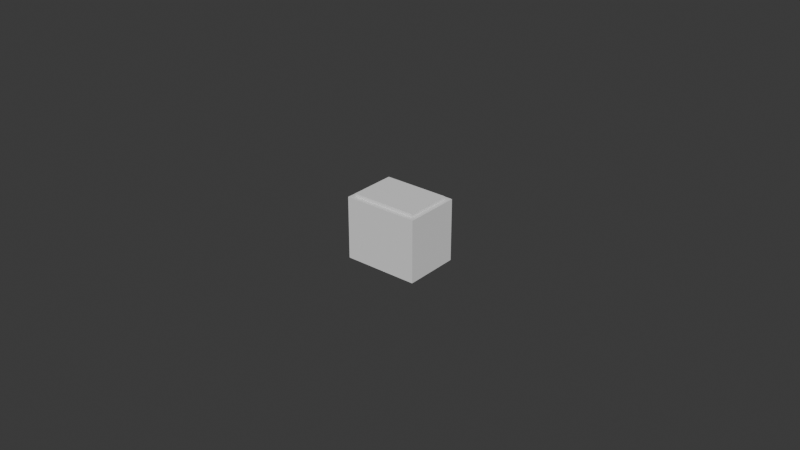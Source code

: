 # Source: kapcsolo_doboz.blend  (saved by Blender 4.3.34; exported with 4.5.12 LTS)
import bpy
from mathutils import Matrix  # noqa: F401  (used for matrix-valued properties, if any)

bpy.ops.wm.read_factory_settings(use_empty=True)
scene = bpy.context.scene
scene.name = 'Scene'

# ---- world
world_world = bpy.data.worlds.new('World'); scene.world = world_world
world_world.use_nodes = True; world_world.node_tree.nodes.clear()
_N = world_world.node_tree.nodes; _L = world_world.node_tree.links
n0 = _N.new('ShaderNodeOutputWorld'); n0.name = 'World Output'; n0.location = (300, 300)
n1 = _N.new('ShaderNodeBackground'); n1.name = 'Background'; n1.location = (10, 300)
n1.inputs[0].default_value = (0.05088, 0.05088, 0.05088, 1.0)
_L.new(n1.outputs[0], n0.inputs[0])
n0.is_active_output = True
world_world.color = (0.05088, 0.05088, 0.05088)
world_world.use_sun_shadow = False
world_world.sun_shadow_jitter_overblur = 0.0

# ---- meshes
me_cube_001 = bpy.data.meshes.new('Cube.001')
me_cube_001.from_pydata([(-1.0, -1.0, -1.0), (-1.0, -1.0, 1.0), (-1.0, 1.0, -1.0), (-1.0, 1.0, 1.0), (1.0, -1.0, -1.0), (1.0, -1.0, 1.0), (1.0, 1.0, -1.0), (1.0, 1.0, 1.0), (-0.6982, 1.0, -1.0), (-0.7832, 1.0, -1.0), (-0.7832, -1.0, -1.0), (-0.6982, -1.0, -1.0), (0.0425, 1.0, -1.0), (-0.0425, 1.0, -1.0), (-0.0425, -1.0, -1.0), (0.0425, -1.0, -1.0), (-0.6982, -0.3724, -1.0), (-0.6982, 0.3724, -1.0), (-0.7832, 0.3724, -1.0), (-0.7832, -0.3724, -1.0), (0.0425, -0.3724, -1.0), (0.0425, 0.3724, -1.0), (-0.0425, 0.3724, -1.0), (-0.0425, -0.3724, -1.0), (-0.6982, 0.3724, -2.19), (-0.6982, -0.3724, -2.19), (-0.7832, -0.3724, -2.19), (-0.7832, 0.3724, -2.19), (0.0425, 0.3724, -2.19), (0.0425, -0.3724, -2.19), (-0.0425, -0.3724, -2.19), (-0.0425, 0.3724, -2.19)], [], [(0, 1, 3, 2), (4, 5, 1, 0, 10, 11, 14, 15), (6, 7, 5, 4), (8, 17, 18, 9), (12, 21, 22, 13), (20, 15, 14, 23), (2, 3, 7, 6, 12, 13, 8, 9), (14, 11, 16, 17, 8, 13, 22, 23), (12, 6, 4, 15, 20, 21), (9, 18, 19, 10, 0, 2), (22, 21, 28, 31), (17, 16, 25, 24), (16, 11, 10, 19), (25, 26, 27, 24), (29, 30, 31, 28), (20, 23, 30, 29), (18, 17, 24, 27), (16, 19, 26, 25), (23, 22, 31, 30), (21, 20, 29, 28), (19, 18, 27, 26), (1, 5, 7, 3)])
_uv = me_cube_001.uv_layers.new(name='UVMap')
_uv.uv.foreach_set('vector', [0.375, 0.0, 0.625, 0.0, 0.625, 0.25, 0.375, 0.25, 0.375, 0.75, 0.625, 0.75, 0.625, 1.0, 0.375, 1.0, 0.375, 0.9428, 0.375, 0.9322, 0.375, 0.8803, 0.375, 0.8697, 0.375, 0.5, 0.625, 0.5, 0.625, 0.75, 0.375, 0.75, 0.1928, 0.5, 0.1928, 0.5784, 0.1822, 0.5784, 0.1822, 0.5, 0.2553, 0.5, 0.2553, 0.5784, 0.2447, 0.5784, 0.2447, 0.5, 0.2553, 0.6715, 0.2553, 0.75, 0.2447, 0.75, 0.2447, 0.6716, 0.375, 0.25, 0.625, 0.25, 0.625, 0.5, 0.375, 0.5, 0.375, 0.3803, 0.375, 0.3697, 0.375, 0.3178, 0.375, 0.3072, 0.2447, 0.75, 0.1928, 0.75, 0.1928, 0.6716, 0.1928, 0.5784, 0.1928, 0.5, 0.2447, 0.5, 0.2447, 0.5784, 0.2447, 0.6715, 0.2553, 0.5, 0.375, 0.5, 0.375, 0.75, 0.2553, 0.75, 0.2553, 0.6715, 0.2553, 0.5784, 0.1822, 0.5, 0.1822, 0.5784, 0.1822, 0.6715, 0.1822, 0.75, 0.125, 0.75, 0.125, 0.5, 0.2447, 0.5784, 0.2553, 0.5784, 0.2553, 0.5784, 0.2447, 0.5784, 0.1928, 0.5784, 0.1928, 0.6716, 0.1928, 0.6716, 0.1928, 0.5784, 0.1928, 0.6715, 0.1928, 0.75, 0.1822, 0.75, 0.1822, 0.6716, 0.1928, 0.6715, 0.1822, 0.6716, 0.1822, 0.5784, 0.1928, 0.5784, 0.2553, 0.6715, 0.2447, 0.6716, 0.2447, 0.5784, 0.2553, 0.5784, 0.2553, 0.6715, 0.2447, 0.6716, 0.2447, 0.6716, 0.2553, 0.6715, 0.1822, 0.5784, 0.1928, 0.5784, 0.1928, 0.5784, 0.1822, 0.5784, 0.1928, 0.6715, 0.1822, 0.6716, 0.1822, 0.6716, 0.1928, 0.6715, 0.2447, 0.6715, 0.2447, 0.5784, 0.2447, 0.5784, 0.2447, 0.6715, 0.2553, 0.5784, 0.2553, 0.6715, 0.2553, 0.6715, 0.2553, 0.5784, 0.1822, 0.6715, 0.1822, 0.5784, 0.1822, 0.5784, 0.1822, 0.6715, 0.625, 1.0, 0.625, 0.75, 0.625, 0.5, 0.625, 0.25])
me_cube_001.update()
me_cube_002 = bpy.data.meshes.new('Cube.002')
me_cube_002.from_pydata([(-1.0, -1.0, -1.0), (-1.0, -1.0, 1.0), (-1.0, 1.0, -1.0), (-1.0, 1.0, 1.0), (1.0, -1.0, -1.0), (1.0, -1.0, 1.0), (1.0, 1.0, -1.0), (1.0, 1.0, 1.0)], [], [(0, 1, 3, 2), (2, 3, 7, 6), (6, 7, 5, 4), (4, 5, 1, 0), (2, 6, 4, 0), (7, 3, 1, 5)])
_uv = me_cube_002.uv_layers.new(name='UVMap')
_uv.uv.foreach_set('vector', [0.375, 0.0, 0.625, 0.0, 0.625, 0.25, 0.375, 0.25, 0.375, 0.25, 0.625, 0.25, 0.625, 0.5, 0.375, 0.5, 0.375, 0.5, 0.625, 0.5, 0.625, 0.75, 0.375, 0.75, 0.375, 0.75, 0.625, 0.75, 0.625, 1.0, 0.375, 1.0, 0.125, 0.5, 0.375, 0.5, 0.375, 0.75, 0.125, 0.75, 0.625, 0.5, 0.875, 0.5, 0.875, 0.75, 0.625, 0.75])
me_cube_002.update()
me_plane_001 = bpy.data.meshes.new('Plane.001')
me_plane_001.from_pydata([(-0.05, -0.05, 0.0), (0.05, -0.05, 0.0), (-0.05, 0.05, 0.0), (0.05, 0.05, 0.0)], [(2, 0), (0, 1), (1, 3), (3, 2)], [])
_uv = me_plane_001.uv_layers.new(name='UVMap')
_uv.uv.foreach_set('vector', [])
me_plane_001.update()
me_cube_004 = bpy.data.meshes.new('Cube.004')
me_cube_004.from_pydata([(-1.0, -1.0, -1.0), (-1.0, -1.0, 1.0), (-1.0, 1.0, -1.0), (-1.0, 1.0, 1.0), (1.0, -1.0, -1.0), (1.0, -1.0, 1.0), (1.0, 1.0, -1.0), (1.0, 1.0, 1.0), (-0.8042, -0.725, 1.0), (0.8042, -0.725, 1.0), (0.8042, 0.725, 1.0), (-0.8042, 0.725, 1.0), (-0.8042, -0.725, -1.0), (0.8042, -0.725, -1.0), (0.8042, 0.725, -1.0), (-0.8042, 0.725, -1.0), (-1.0, -0.725, 1.0), (1.0, 0.725, 1.0), (-1.0, 0.725, -1.0), (1.0, -0.725, -1.0)], [], [(0, 1, 16, 3, 2, 18), (2, 3, 7, 6), (6, 7, 17, 5, 4, 19), (4, 5, 1, 0), (17, 10, 9, 8, 16, 1, 5), (10, 14, 13, 9), (11, 15, 14, 10), (15, 18, 2, 6, 19, 13, 14), (9, 13, 12, 8), (8, 12, 15, 11), (13, 19, 4, 0, 18, 15, 12), (16, 8, 11, 10, 17, 7, 3)])
_uv = me_cube_004.uv_layers.new(name='UVMap')
_uv.uv.foreach_set('vector', [0.375, 0.0, 0.625, 0.0, 0.625, 0.03438, 0.625, 0.25, 0.375, 0.25, 0.375, 0.2156, 0.375, 0.25, 0.625, 0.25, 0.625, 0.5, 0.375, 0.5, 0.375, 0.5, 0.625, 0.5, 0.625, 0.5344, 0.625, 0.75, 0.375, 0.75, 0.375, 0.7156, 0.375, 0.75, 0.625, 0.75, 0.625, 1.0, 0.375, 1.0, 0.625, 0.5344, 0.6495, 0.5344, 0.6495, 0.7156, 0.8505, 0.7156, 0.875, 0.7156, 0.875, 0.75, 0.625, 0.75, 0.0, 0.0, 0.0, 0.0, 0.0, 0.0, 0.0, 0.0, 0.0, 0.0, 0.0, 0.0, 0.0, 0.0, 0.0, 0.0, 0.1495, 0.5344, 0.125, 0.5344, 0.125, 0.5, 0.375, 0.5, 0.375, 0.7156, 0.3505, 0.7156, 0.3505, 0.5344, 0.0, 0.0, 0.0, 0.0, 0.0, 0.0, 0.0, 0.0, 0.0, 0.0, 0.0, 0.0, 0.0, 0.0, 0.0, 0.0, 0.3505, 0.7156, 0.375, 0.7156, 0.375, 0.75, 0.125, 0.75, 0.125, 0.5344, 0.1495, 0.5344, 0.1495, 0.7156, 0.875, 0.7156, 0.8505, 0.7156, 0.8505, 0.5344, 0.6495, 0.5344, 0.625, 0.5344, 0.625, 0.5, 0.875, 0.5])
me_cube_004.update()

# ---- objects
ob_cube = bpy.data.objects.new('Cube', me_cube_001)
ob_cube_001 = bpy.data.objects.new('Cube.001', me_cube_002)
ob_plane_001 = bpy.data.objects.new('Plane.001', me_plane_001)
ob_cube_002 = bpy.data.objects.new('Cube.002', me_cube_004)

# ---- transforms, parenting, visibility, modifiers, constraints
ob_cube.location = (0.0, 0.0, 0.0)
ob_cube.scale = (0.00945, 0.00645, 0.0058)
ob_cube_001.parent = ob_cube
ob_cube_001.matrix_parent_inverse = Matrix(((105.8, -0.0, 0.0, -0.0), (-0.0, 155.0, -0.0, 0.0), (0.0, -0.0, 172.4, -0.0), (-0.0, 0.0, -0.0, 1.0)))
ob_cube_001.location = (0.0, 0.0, 0.0063)
ob_cube_001.scale = (0.0105, 0.0075, 0.0005)
ob_plane_001.location = (0.0, 0.0, 0.008275)
ob_plane_001.scale = (0.193, 0.1305, 0.2951)
ob_cube_002.location = (0.0, 0.0, -0.0042)
ob_cube_002.scale = (0.012, 0.009, 0.01)

# ---- collection membership
scene.collection.objects.link(ob_cube)
scene.collection.objects.link(ob_cube_001)
scene.collection.objects.link(ob_plane_001)
scene.collection.objects.link(ob_cube_002)

# ---- scene / render settings (as saved in the file)
scene.frame_start = 1; scene.frame_end = 250; scene.frame_set(1)
scene.render.engine = 'BLENDER_EEVEE_NEXT'
scene.eevee.ray_tracing_options.trace_max_roughness = 0.0
bpy.context.view_layer.update()

# ---- added for rendering (the .blend has no active camera and no usable light): camera, sun
cam_auto = bpy.data.cameras.new('AutoCamera')
cam_auto.lens = 50.0
cam_auto.sensor_width = 36.0
cam_auto.clip_end = 1000.0
ob_auto_camera = bpy.data.objects.new('AutoCamera', cam_auto)
scene.collection.objects.link(ob_auto_camera)
ob_auto_camera.location = (0.185045, -0.222054, 0.145073)
ob_auto_camera.rotation_euler = (1.09748, -7.21219e-08, 0.694738)
scene.camera = ob_auto_camera
light_auto_sun = bpy.data.lights.new('AutoSun', 'SUN')
light_auto_sun.energy = 3.0
light_auto_sun.angle = 0.0523599
ob_auto_sun = bpy.data.objects.new('AutoSun', light_auto_sun)
scene.collection.objects.link(ob_auto_sun)
ob_auto_sun.rotation_euler = (0.872665, 0.174533, 0.523599)
bpy.context.view_layer.update()
